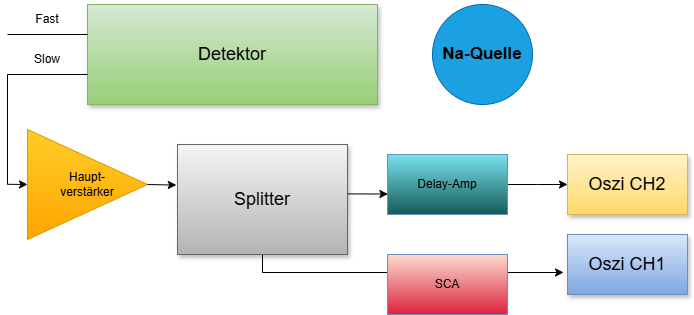

The diagram above was exported from draw.io. Its source (the exported page's mxGraphModel, read from the mxfile embedded in the PNG):
<mxGraphModel dx="1030" dy="623" grid="1" gridSize="10" guides="1" tooltips="1" connect="1" arrows="1" fold="1" page="1" pageScale="1" pageWidth="827" pageHeight="1169" math="0" shadow="0">
  <root>
    <mxCell id="0" />
    <mxCell id="1" parent="0" />
    <mxCell id="_Yu3_-7VnnGkF6Whvy7B-1" edge="1" parent="1" source="_Yu3_-7VnnGkF6Whvy7B-15" style="edgeStyle=elbowEdgeStyle;rounded=0;html=1;startArrow=none;startFill=0;jettySize=auto;orthogonalLoop=1;fontSize=18;elbow=vertical;labelBackgroundColor=none;fontColor=default;entryX=0;entryY=0.5;entryDx=0;entryDy=0;" target="_Yu3_-7VnnGkF6Whvy7B-3">
      <mxGeometry relative="1" as="geometry">
        <Array as="points" />
        <mxPoint x="70" y="229.8" as="sourcePoint" />
        <mxPoint x="550" y="229.8" as="targetPoint" />
      </mxGeometry>
    </mxCell>
    <mxCell id="_Yu3_-7VnnGkF6Whvy7B-2" edge="1" parent="1" source="_Yu3_-7VnnGkF6Whvy7B-8" style="edgeStyle=elbowEdgeStyle;rounded=0;html=1;startArrow=none;startFill=0;jettySize=auto;orthogonalLoop=1;fontSize=18;elbow=vertical;exitX=0.5;exitY=1;exitDx=0;exitDy=0;labelBackgroundColor=none;fontColor=default;entryX=-0.033;entryY=0.633;entryDx=0;entryDy=0;entryPerimeter=0;" target="_Yu3_-7VnnGkF6Whvy7B-4">
      <mxGeometry relative="1" as="geometry">
        <Array as="points">
          <mxPoint x="290" y="318" />
        </Array>
        <mxPoint x="365" y="300" as="sourcePoint" />
        <mxPoint x="550" y="320" as="targetPoint" />
      </mxGeometry>
    </mxCell>
    <mxCell id="_Yu3_-7VnnGkF6Whvy7B-3" parent="1" style="whiteSpace=wrap;html=1;shadow=1;fontSize=18;labelBackgroundColor=none;fillColor=#fff2cc;strokeColor=#d6b656;gradientColor=#ffd966;" value="Oszi CH2" vertex="1">
      <mxGeometry height="60" width="120" x="630" y="200" as="geometry" />
    </mxCell>
    <mxCell id="_Yu3_-7VnnGkF6Whvy7B-4" parent="1" style="whiteSpace=wrap;html=1;shadow=1;fontSize=18;labelBackgroundColor=none;fillColor=#dae8fc;gradientColor=#7ea6e0;strokeColor=#6c8ebf;" value="Oszi CH1" vertex="1">
      <mxGeometry height="60" width="120" x="630" y="280" as="geometry" />
    </mxCell>
    <mxCell id="_Yu3_-7VnnGkF6Whvy7B-5" parent="1" style="whiteSpace=wrap;html=1;shadow=1;fontSize=18;labelBackgroundColor=none;fillColor=#d5e8d4;strokeColor=#82b366;gradientColor=#97d077;" value="&lt;font style=&quot;color: light-dark(rgb(0, 0, 0), rgb(0, 0, 0));&quot;&gt;Detektor&lt;/font&gt;" vertex="1">
      <mxGeometry height="100" width="290" x="150" y="50" as="geometry" />
    </mxCell>
    <mxCell id="_Yu3_-7VnnGkF6Whvy7B-6" edge="1" parent="1" source="_Yu3_-7VnnGkF6Whvy7B-9" style="edgeStyle=elbowEdgeStyle;rounded=0;html=1;startArrow=none;startFill=0;jettySize=auto;orthogonalLoop=1;fontSize=18;elbow=vertical;labelBackgroundColor=none;fontColor=default;" value="">
      <mxGeometry relative="1" as="geometry">
        <mxPoint x="280" y="229.5" as="sourcePoint" />
        <mxPoint x="150" y="229.5" as="targetPoint" />
      </mxGeometry>
    </mxCell>
    <mxCell id="_Yu3_-7VnnGkF6Whvy7B-7" edge="1" parent="1" style="endArrow=none;html=1;rounded=0;labelBackgroundColor=none;fontColor=default;" value="">
      <mxGeometry height="50" relative="1" width="50" as="geometry">
        <mxPoint x="70" y="80" as="sourcePoint" />
        <mxPoint x="150" y="80" as="targetPoint" />
      </mxGeometry>
    </mxCell>
    <mxCell id="_Yu3_-7VnnGkF6Whvy7B-8" parent="1" style="whiteSpace=wrap;html=1;shadow=1;fontSize=18;labelBackgroundColor=none;fillColor=#f5f5f5;strokeColor=#666666;gradientColor=#b3b3b3;" value="Splitter" vertex="1">
      <mxGeometry height="110" width="170" x="240" y="190" as="geometry" />
    </mxCell>
    <mxCell id="_Yu3_-7VnnGkF6Whvy7B-10" edge="1" parent="1" style="endArrow=none;html=1;rounded=0;labelBackgroundColor=none;fontColor=default;" value="">
      <mxGeometry height="50" relative="1" width="50" as="geometry">
        <mxPoint x="70" y="230" as="sourcePoint" />
        <mxPoint x="70" y="120" as="targetPoint" />
      </mxGeometry>
    </mxCell>
    <mxCell id="_Yu3_-7VnnGkF6Whvy7B-11" edge="1" parent="1" style="endArrow=none;html=1;rounded=0;labelBackgroundColor=none;fontColor=default;" value="">
      <mxGeometry height="50" relative="1" width="50" as="geometry">
        <mxPoint x="70" y="120" as="sourcePoint" />
        <mxPoint x="150" y="120" as="targetPoint" />
      </mxGeometry>
    </mxCell>
    <mxCell id="_Yu3_-7VnnGkF6Whvy7B-12" parent="1" style="text;html=1;whiteSpace=wrap;strokeColor=none;fillColor=none;align=center;verticalAlign=middle;rounded=0;" value="Fast" vertex="1">
      <mxGeometry height="30" width="60" x="80" y="50" as="geometry" />
    </mxCell>
    <mxCell id="_Yu3_-7VnnGkF6Whvy7B-13" parent="1" style="text;html=1;whiteSpace=wrap;strokeColor=none;fillColor=none;align=center;verticalAlign=middle;rounded=0;" value="Slow" vertex="1">
      <mxGeometry height="30" width="60" x="80" y="90" as="geometry" />
    </mxCell>
    <mxCell id="_Yu3_-7VnnGkF6Whvy7B-9" parent="1" style="triangle;whiteSpace=wrap;html=1;align=center;labelBackgroundColor=none;fillColor=#ffcd28;strokeColor=#d79b00;gradientColor=#ffa500;" value="&lt;div style=&quot;&quot;&gt;&lt;span style=&quot;&quot;&gt;Haupt-&lt;/span&gt;&lt;/div&gt;&lt;div style=&quot;&quot;&gt;verstärker&lt;/div&gt;" vertex="1">
      <mxGeometry height="110" width="120" x="90" y="175" as="geometry" />
    </mxCell>
    <mxCell id="_Yu3_-7VnnGkF6Whvy7B-17" edge="1" parent="1" style="edgeStyle=elbowEdgeStyle;rounded=0;html=1;startArrow=none;startFill=0;jettySize=auto;orthogonalLoop=1;fontSize=18;elbow=vertical;labelBackgroundColor=none;fontColor=default;entryX=0;entryY=0.5;entryDx=0;entryDy=0;" target="_Yu3_-7VnnGkF6Whvy7B-9" value="">
      <mxGeometry relative="1" as="geometry">
        <Array as="points" />
        <mxPoint x="70" y="229.8" as="sourcePoint" />
        <mxPoint x="630" y="230" as="targetPoint" />
      </mxGeometry>
    </mxCell>
    <mxCell id="_Yu3_-7VnnGkF6Whvy7B-15" parent="1" style="rounded=0;whiteSpace=wrap;html=1;" value="" vertex="1">
      <mxGeometry height="60" width="120" x="450" y="200" as="geometry" />
    </mxCell>
    <mxCell id="_Yu3_-7VnnGkF6Whvy7B-18" parent="1" style="rounded=0;whiteSpace=wrap;html=1;" value="" vertex="1">
      <mxGeometry height="60" width="120" x="450" y="300" as="geometry" />
    </mxCell>
    <mxCell id="_Yu3_-7VnnGkF6Whvy7B-19" edge="1" parent="1" source="_Yu3_-7VnnGkF6Whvy7B-9" style="endArrow=classic;html=1;rounded=0;exitX=1;exitY=0.5;exitDx=0;exitDy=0;entryX=-0.007;entryY=0.369;entryDx=0;entryDy=0;entryPerimeter=0;" target="_Yu3_-7VnnGkF6Whvy7B-8" value="">
      <mxGeometry height="50" relative="1" width="50" as="geometry">
        <mxPoint x="390" y="330" as="sourcePoint" />
        <mxPoint x="243" y="228" as="targetPoint" />
      </mxGeometry>
    </mxCell>
    <mxCell id="_Yu3_-7VnnGkF6Whvy7B-20" edge="1" parent="1" source="_Yu3_-7VnnGkF6Whvy7B-8" style="endArrow=classic;html=1;rounded=0;exitX=1.002;exitY=0.449;exitDx=0;exitDy=0;exitPerimeter=0;entryX=0.003;entryY=0.659;entryDx=0;entryDy=0;entryPerimeter=0;" target="_Yu3_-7VnnGkF6Whvy7B-15" value="">
      <mxGeometry height="50" relative="1" width="50" as="geometry">
        <mxPoint x="360" y="320" as="sourcePoint" />
        <mxPoint x="410" y="270" as="targetPoint" />
      </mxGeometry>
    </mxCell>
    <mxCell id="_Yu3_-7VnnGkF6Whvy7B-21" parent="1" style="text;html=1;whiteSpace=wrap;strokeColor=#6c8ebf;fillColor=light-dark(#7ae2f0, #1d293b);align=center;verticalAlign=middle;rounded=0;gradientColor=light-dark(#155b57, #436697);" value="Delay-Amp" vertex="1">
      <mxGeometry height="60" width="120" x="450" y="200" as="geometry" />
    </mxCell>
    <mxCell id="_Yu3_-7VnnGkF6Whvy7B-22" parent="1" style="text;html=1;whiteSpace=wrap;strokeColor=#6c8ebf;fillColor=light-dark(#fbddd0, #1d293b);align=center;verticalAlign=middle;rounded=0;gradientColor=light-dark(#dd223e, #436697);" value="SCA" vertex="1">
      <mxGeometry height="60" width="120" x="450" y="300" as="geometry" />
    </mxCell>
    <mxCell id="Jiy1KjLJGMYB7xqEQZW_-1" parent="1" style="ellipse;whiteSpace=wrap;html=1;aspect=fixed;fillColor=#1ba1e2;strokeColor=#006EAF;fontColor=#ffffff;" value="" vertex="1">
      <mxGeometry height="100" width="100" x="495" y="50" as="geometry" />
    </mxCell>
    <mxCell id="Jiy1KjLJGMYB7xqEQZW_-2" parent="1" style="text;html=1;whiteSpace=wrap;strokeColor=none;fillColor=none;align=center;verticalAlign=middle;rounded=0;" value="&lt;b&gt;&lt;font style=&quot;font-size: 17px;&quot;&gt;Na-Quelle&lt;/font&gt;&lt;/b&gt;" vertex="1">
      <mxGeometry height="70" width="110" x="490" y="65" as="geometry" />
    </mxCell>
  </root>
</mxGraphModel>